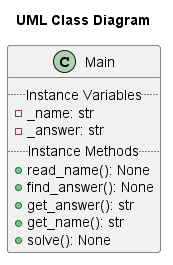

The diagram above was rendered by PlantUML. Its source (embedded in the PNG):
@startuml main
scale 1
title  "UML Class Diagram"
class Main {
	.. Instance Variables ..
	- _name: str 
	- _answer: str
	.. Instance Methods ..
	+ read_name(): None
	+ find_answer(): None
	+ get_answer(): str
	+ get_name(): str
	+ solve(): None
}
@enduml